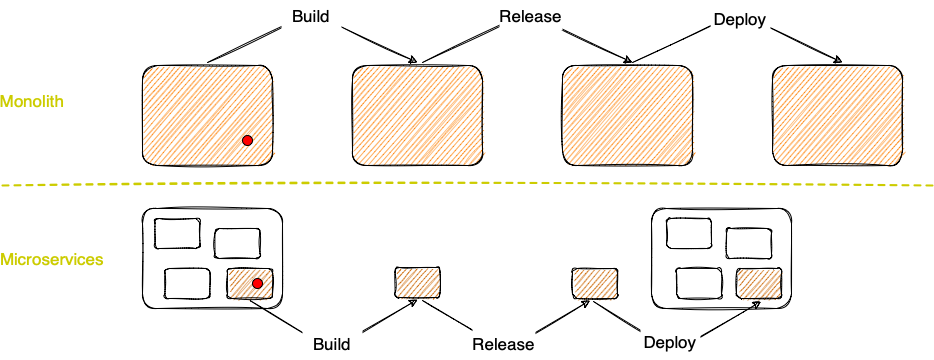

The diagram above was exported from draw.io. Its source (the exported page's mxGraphModel, read from the mxfile embedded in the PNG):
<mxGraphModel dx="946" dy="645" grid="1" gridSize="10" guides="1" tooltips="1" connect="1" arrows="1" fold="1" page="1" pageScale="1" pageWidth="827" pageHeight="1169" math="0" shadow="0">
  <root>
    <mxCell id="0" />
    <mxCell id="1" parent="0" />
    <mxCell id="V79oL6hHgCid2c8UTaoL-29" value="" style="rounded=1;whiteSpace=wrap;html=1;sketch=1;fillColor=none;" vertex="1" parent="1">
      <mxGeometry x="689" y="323" width="140" height="100" as="geometry" />
    </mxCell>
    <mxCell id="V79oL6hHgCid2c8UTaoL-1" value="" style="rounded=1;whiteSpace=wrap;html=1;sketch=1;fillColor=#FF8000;" vertex="1" parent="1">
      <mxGeometry x="180" y="180" width="130" height="100" as="geometry" />
    </mxCell>
    <mxCell id="V79oL6hHgCid2c8UTaoL-2" value="" style="ellipse;whiteSpace=wrap;html=1;aspect=fixed;sketch=0;fillColor=#FF0000;" vertex="1" parent="1">
      <mxGeometry x="280" y="250" width="10" height="10" as="geometry" />
    </mxCell>
    <mxCell id="V79oL6hHgCid2c8UTaoL-4" value="" style="rounded=1;whiteSpace=wrap;html=1;sketch=1;fillColor=#FF8000;" vertex="1" parent="1">
      <mxGeometry x="600" y="180" width="130" height="100" as="geometry" />
    </mxCell>
    <mxCell id="V79oL6hHgCid2c8UTaoL-5" value="" style="rounded=1;whiteSpace=wrap;html=1;sketch=1;fillColor=#FF8000;" vertex="1" parent="1">
      <mxGeometry x="390" y="180" width="130" height="100" as="geometry" />
    </mxCell>
    <mxCell id="V79oL6hHgCid2c8UTaoL-6" value="" style="rounded=1;whiteSpace=wrap;html=1;sketch=1;fillColor=#FF8000;" vertex="1" parent="1">
      <mxGeometry x="810" y="180" width="130" height="100" as="geometry" />
    </mxCell>
    <mxCell id="V79oL6hHgCid2c8UTaoL-7" value="" style="endArrow=classic;html=1;rounded=0;exitX=0.5;exitY=0;exitDx=0;exitDy=0;entryX=0.5;entryY=0;entryDx=0;entryDy=0;sketch=1;" edge="1" parent="1">
      <mxGeometry width="50" height="50" relative="1" as="geometry">
        <mxPoint x="245" y="177" as="sourcePoint" />
        <mxPoint x="455" y="177" as="targetPoint" />
        <Array as="points">
          <mxPoint x="350" y="127" />
        </Array>
      </mxGeometry>
    </mxCell>
    <mxCell id="V79oL6hHgCid2c8UTaoL-10" value="" style="endArrow=classic;html=1;rounded=0;exitX=0.5;exitY=0;exitDx=0;exitDy=0;entryX=0.5;entryY=0;entryDx=0;entryDy=0;sketch=1;" edge="1" parent="1">
      <mxGeometry width="50" height="50" relative="1" as="geometry">
        <mxPoint x="460" y="177" as="sourcePoint" />
        <mxPoint x="670" y="177" as="targetPoint" />
        <Array as="points">
          <mxPoint x="565" y="127" />
        </Array>
      </mxGeometry>
    </mxCell>
    <mxCell id="V79oL6hHgCid2c8UTaoL-11" value="" style="endArrow=classic;html=1;rounded=0;exitX=0.5;exitY=0;exitDx=0;exitDy=0;entryX=0.5;entryY=0;entryDx=0;entryDy=0;sketch=1;" edge="1" parent="1">
      <mxGeometry width="50" height="50" relative="1" as="geometry">
        <mxPoint x="670" y="177" as="sourcePoint" />
        <mxPoint x="880" y="177" as="targetPoint" />
        <Array as="points">
          <mxPoint x="775" y="127" />
        </Array>
      </mxGeometry>
    </mxCell>
    <mxCell id="V79oL6hHgCid2c8UTaoL-12" value="Build" style="text;html=1;strokeColor=none;fillColor=default;align=center;verticalAlign=middle;whiteSpace=wrap;rounded=0;sketch=0;fontSize=17;" vertex="1" parent="1">
      <mxGeometry x="319" y="115" width="60" height="30" as="geometry" />
    </mxCell>
    <mxCell id="V79oL6hHgCid2c8UTaoL-13" value="Release" style="text;html=1;strokeColor=none;fillColor=default;align=center;verticalAlign=middle;whiteSpace=wrap;rounded=0;sketch=0;fontSize=17;" vertex="1" parent="1">
      <mxGeometry x="537" y="115" width="63" height="30" as="geometry" />
    </mxCell>
    <mxCell id="V79oL6hHgCid2c8UTaoL-16" value="Deploy" style="text;html=1;strokeColor=none;fillColor=default;align=center;verticalAlign=middle;whiteSpace=wrap;rounded=0;sketch=0;fontSize=17;" vertex="1" parent="1">
      <mxGeometry x="748" y="118" width="60" height="30" as="geometry" />
    </mxCell>
    <mxCell id="V79oL6hHgCid2c8UTaoL-18" value="" style="rounded=1;whiteSpace=wrap;html=1;sketch=1;fillColor=none;" vertex="1" parent="1">
      <mxGeometry x="180" y="323" width="140" height="100" as="geometry" />
    </mxCell>
    <mxCell id="V79oL6hHgCid2c8UTaoL-24" value="" style="rounded=1;whiteSpace=wrap;html=1;sketch=1;fontSize=17;fillColor=none;" vertex="1" parent="1">
      <mxGeometry x="704" y="333" width="45" height="30" as="geometry" />
    </mxCell>
    <mxCell id="V79oL6hHgCid2c8UTaoL-25" value="" style="rounded=1;whiteSpace=wrap;html=1;sketch=1;fontSize=17;fillColor=none;" vertex="1" parent="1">
      <mxGeometry x="764" y="343" width="45" height="30" as="geometry" />
    </mxCell>
    <mxCell id="V79oL6hHgCid2c8UTaoL-26" value="" style="rounded=1;whiteSpace=wrap;html=1;sketch=1;fontSize=17;fillColor=#CC6600;" vertex="1" parent="1">
      <mxGeometry x="265" y="383" width="45" height="30" as="geometry" />
    </mxCell>
    <mxCell id="V79oL6hHgCid2c8UTaoL-27" value="" style="rounded=1;whiteSpace=wrap;html=1;sketch=1;fontSize=17;fillColor=none;" vertex="1" parent="1">
      <mxGeometry x="714" y="383" width="45" height="30" as="geometry" />
    </mxCell>
    <mxCell id="V79oL6hHgCid2c8UTaoL-28" value="" style="ellipse;whiteSpace=wrap;html=1;aspect=fixed;sketch=0;fillColor=#FF0000;" vertex="1" parent="1">
      <mxGeometry x="290" y="393" width="10" height="10" as="geometry" />
    </mxCell>
    <mxCell id="V79oL6hHgCid2c8UTaoL-30" value="" style="rounded=1;whiteSpace=wrap;html=1;sketch=1;fontSize=17;fillColor=#CC6600;" vertex="1" parent="1">
      <mxGeometry x="774" y="383" width="45" height="30" as="geometry" />
    </mxCell>
    <mxCell id="V79oL6hHgCid2c8UTaoL-31" value="" style="rounded=1;whiteSpace=wrap;html=1;sketch=1;fontSize=17;fillColor=#CC6600;" vertex="1" parent="1">
      <mxGeometry x="432.5" y="382" width="45" height="30" as="geometry" />
    </mxCell>
    <mxCell id="V79oL6hHgCid2c8UTaoL-32" value="" style="rounded=1;whiteSpace=wrap;html=1;sketch=1;fontSize=17;fillColor=#CC6600;" vertex="1" parent="1">
      <mxGeometry x="610" y="383" width="45" height="30" as="geometry" />
    </mxCell>
    <mxCell id="V79oL6hHgCid2c8UTaoL-33" value="" style="endArrow=classic;html=1;rounded=0;sketch=1;fontSize=17;exitX=0.5;exitY=1;exitDx=0;exitDy=0;entryX=0.5;entryY=1;entryDx=0;entryDy=0;" edge="1" parent="1">
      <mxGeometry width="50" height="50" relative="1" as="geometry">
        <mxPoint x="287.5" y="415" as="sourcePoint" />
        <mxPoint x="455" y="414" as="targetPoint" />
        <Array as="points">
          <mxPoint x="370" y="465" />
        </Array>
      </mxGeometry>
    </mxCell>
    <mxCell id="V79oL6hHgCid2c8UTaoL-34" value="" style="endArrow=classic;html=1;rounded=0;sketch=1;fontSize=17;exitX=0.5;exitY=1;exitDx=0;exitDy=0;entryX=0.5;entryY=1;entryDx=0;entryDy=0;" edge="1" parent="1">
      <mxGeometry width="50" height="50" relative="1" as="geometry">
        <mxPoint x="460" y="415" as="sourcePoint" />
        <mxPoint x="627.5" y="415" as="targetPoint" />
        <Array as="points">
          <mxPoint x="542.5" y="465" />
        </Array>
      </mxGeometry>
    </mxCell>
    <mxCell id="V79oL6hHgCid2c8UTaoL-35" value="" style="endArrow=classic;html=1;rounded=0;sketch=1;fontSize=17;exitX=0.5;exitY=1;exitDx=0;exitDy=0;entryX=0.5;entryY=1;entryDx=0;entryDy=0;" edge="1" parent="1">
      <mxGeometry width="50" height="50" relative="1" as="geometry">
        <mxPoint x="631" y="416" as="sourcePoint" />
        <mxPoint x="798.5" y="416" as="targetPoint" />
        <Array as="points">
          <mxPoint x="713.5" y="466" />
        </Array>
      </mxGeometry>
    </mxCell>
    <mxCell id="V79oL6hHgCid2c8UTaoL-37" value="Build" style="text;html=1;strokeColor=none;fillColor=default;align=center;verticalAlign=middle;whiteSpace=wrap;rounded=0;sketch=0;fontSize=17;" vertex="1" parent="1">
      <mxGeometry x="340" y="443" width="60" height="30" as="geometry" />
    </mxCell>
    <mxCell id="V79oL6hHgCid2c8UTaoL-38" value="Release" style="text;html=1;strokeColor=none;fillColor=default;align=center;verticalAlign=middle;whiteSpace=wrap;rounded=0;sketch=0;fontSize=17;" vertex="1" parent="1">
      <mxGeometry x="510" y="443" width="63" height="30" as="geometry" />
    </mxCell>
    <mxCell id="V79oL6hHgCid2c8UTaoL-39" value="Deploy" style="text;html=1;strokeColor=none;fillColor=default;align=center;verticalAlign=middle;whiteSpace=wrap;rounded=0;sketch=0;fontSize=17;" vertex="1" parent="1">
      <mxGeometry x="678" y="441" width="60" height="30" as="geometry" />
    </mxCell>
    <mxCell id="V79oL6hHgCid2c8UTaoL-40" value="" style="endArrow=none;dashed=1;html=1;rounded=0;sketch=1;fontSize=17;strokeColor=#CCCC00;strokeWidth=2;" edge="1" parent="1">
      <mxGeometry width="50" height="50" relative="1" as="geometry">
        <mxPoint x="40" y="300" as="sourcePoint" />
        <mxPoint x="970" y="300" as="targetPoint" />
      </mxGeometry>
    </mxCell>
    <mxCell id="V79oL6hHgCid2c8UTaoL-41" value="Monolith" style="text;html=1;strokeColor=none;fillColor=none;align=center;verticalAlign=middle;whiteSpace=wrap;rounded=0;sketch=1;fontSize=17;fontColor=#CCCC00;" vertex="1" parent="1">
      <mxGeometry x="40" y="200" width="60" height="30" as="geometry" />
    </mxCell>
    <mxCell id="V79oL6hHgCid2c8UTaoL-42" value="Microservices" style="text;html=1;strokeColor=none;fillColor=none;align=center;verticalAlign=middle;whiteSpace=wrap;rounded=0;sketch=1;fontSize=17;fontColor=#CCCC00;" vertex="1" parent="1">
      <mxGeometry x="40" y="358" width="100" height="30" as="geometry" />
    </mxCell>
    <mxCell id="V79oL6hHgCid2c8UTaoL-44" value="" style="rounded=1;whiteSpace=wrap;html=1;sketch=1;fontSize=17;fillColor=none;" vertex="1" parent="1">
      <mxGeometry x="192.5" y="333" width="45" height="30" as="geometry" />
    </mxCell>
    <mxCell id="V79oL6hHgCid2c8UTaoL-45" value="" style="rounded=1;whiteSpace=wrap;html=1;sketch=1;fontSize=17;fillColor=none;" vertex="1" parent="1">
      <mxGeometry x="252.5" y="343" width="45" height="30" as="geometry" />
    </mxCell>
    <mxCell id="V79oL6hHgCid2c8UTaoL-46" value="" style="rounded=1;whiteSpace=wrap;html=1;sketch=1;fontSize=17;fillColor=none;" vertex="1" parent="1">
      <mxGeometry x="202.5" y="383" width="45" height="30" as="geometry" />
    </mxCell>
  </root>
</mxGraphModel>